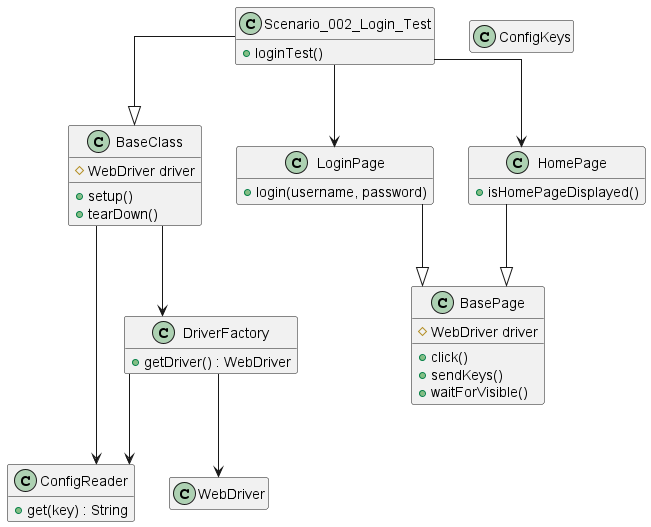

The diagram above was rendered by PlantUML. Its source (embedded in the PNG):
@startuml
skinparam linetype ortho
hide empty members

class Scenario_002_Login_Test {
    +loginTest()
}

class BaseClass {
    #WebDriver driver
    +setup()
    +tearDown()
}

class DriverFactory {
    +getDriver() : WebDriver
}

class BasePage {
    #WebDriver driver
    +click()
    +sendKeys()
    +waitForVisible()
}

class LoginPage {
    +login(username, password)
}

class HomePage {
    +isHomePageDisplayed()
}

class ConfigReader {
    +get(key) : String
}

class ConfigKeys

Scenario_002_Login_Test --|> BaseClass
Scenario_002_Login_Test --> LoginPage
Scenario_002_Login_Test --> HomePage

BaseClass --> DriverFactory
BaseClass --> ConfigReader

DriverFactory --> ConfigReader
DriverFactory --> WebDriver

LoginPage --|> BasePage
HomePage --|> BasePage

@enduml